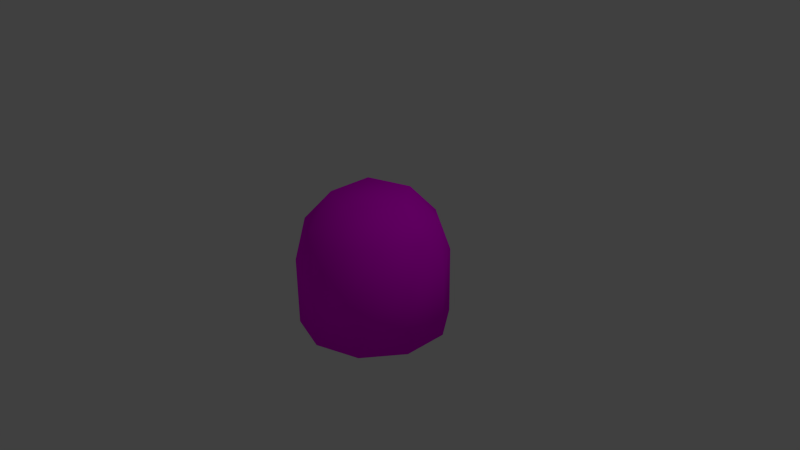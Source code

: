 # Source: knut.blend  (saved by Blender 2.76.0; exported with 4.5.12 LTS)
import bpy
from mathutils import Matrix  # noqa: F401  (used for matrix-valued properties, if any)

bpy.ops.wm.read_factory_settings(use_empty=True)
scene = bpy.context.scene
scene.name = 'Scene'

# ---- collections
col_collection_1 = bpy.data.collections.new('Collection 1'); scene.collection.children.link(col_collection_1)

# ---- images (referenced by path relative to the original .blend; pixels are not part of the script)
import os
ASSET_DIR = os.environ.get("B2B_ASSET_DIR", "")  # directory of the original .blend (textures are referenced by path, not embedded)
HERE = os.path.dirname(os.path.abspath(__file__))  # packed textures are extracted next to this script under _unpacked/

def load_image(name, relpath, width, height, colorspace="sRGB"):
    """Load a texture the original file referenced (path relative to the .blend, or extracted next to this script)."""
    p = next((c for c in (os.path.join(HERE, relpath), os.path.join(ASSET_DIR, relpath)) if relpath and os.path.exists(c)), "")
    if p:
        img = bpy.data.images.load(p, check_existing=True)
        img.name = name
    else:  # same state as the original file: an image datablock whose file is absent (Cycles renders it pink)
        img = bpy.data.images.new(name, width, height)
        img.source = "FILE"
        img.filepath = "//" + (relpath or name)
    img.colorspace_settings.name = colorspace
    return img
img_untitled = load_image('Untitled', 'knut.png', 1024, 1024, 'sRGB')

# ---- materials (node trees are filled in below, after node groups)
mat_material_001 = bpy.data.materials.new('Material.001')
mat_material_001.alpha_threshold = 0.0
mat_material_001.roughness = 0.5

# ---- material node trees
mat_material_001.use_nodes = True; mat_material_001.node_tree.nodes.clear()
_N = mat_material_001.node_tree.nodes; _L = mat_material_001.node_tree.links
n0 = _N.new('ShaderNodeOutputMaterial'); n0.name = 'Material Output'; n0.location = (300, 300)
n1 = _N.new('ShaderNodeBsdfDiffuse'); n1.name = 'Diffuse BSDF'; n1.location = (10, 300)
n2 = _N.new('ShaderNodeTexImage'); n2.name = 'Image Texture'; n2.location = (-180, 300)
n2.width = 140
n2.image = img_untitled
_L.new(n1.outputs[0], n0.inputs[0])
_L.new(n2.outputs[0], n1.inputs[0])
n0.is_active_output = True

# ---- world
world_world = bpy.data.worlds.new('World'); scene.world = world_world
world_world.color = (0.05088, 0.05088, 0.05088)
world_world.use_sun_shadow = False
world_world.sun_shadow_jitter_overblur = 0.0
world_world.cycles.sampling_method = 'MANUAL'
world_world.cycles.sample_map_resolution = 256

# ---- cameras
cam_camera = bpy.data.cameras.new('Camera')
cam_camera.clip_end = 100.0
cam_camera.lens = 35.0
cam_camera.sensor_width = 32.0
cam_camera.sensor_height = 18.0
cam_camera.ortho_scale = 7.314
cam_camera.dof.focus_distance = 0.0

# ---- lights
light_lamp = bpy.data.lights.new('Lamp', 'POINT')
light_lamp.transmission_factor = 0.0
light_lamp.cutoff_distance = 30.0
light_lamp.energy = 100.0
light_lamp.shadow_buffer_clip_start = 1.001
light_lamp.shadow_soft_size = 0.1
light_lamp.shadow_maximum_resolution = 0.006
light_lamp.use_absolute_resolution = True
light_lamp.cycles.use_multiple_importance_sampling = False

# ---- meshes
me_icosphere = bpy.data.meshes.new('Icosphere')
me_icosphere.from_pydata([(0.2764, -0.8506, 0.4472), (-0.7236, -0.5257, 0.4472), (-0.7236, 0.5257, 0.4472), (0.2764, 0.8506, 0.4472), (0.8944, 0.0, 0.4472), (0.0, 0.0, 0.8709), (0.9511, -0.309, 0.0), (0.9511, 0.309, 0.0), (0.0, -1.0, 0.0), (0.5878, -0.809, 0.0), (-0.9511, -0.309, 0.0), (-0.5878, -0.809, 0.0), (-0.5878, 0.809, 0.0), (-0.9511, 0.309, 0.0), (0.5878, 0.809, 0.0), (0.0, 1.0, 0.0), (0.6882, -0.5, 0.5257), (-0.2629, -0.809, 0.5257), (-0.8506, 0.0, 0.5257), (-0.2629, 0.809, 0.5257), (0.6882, 0.5, 0.5257), (0.1625, -0.5, 0.8507), (0.5257, 0.0, 0.8507), (-0.4253, -0.309, 0.8507), (-0.4253, 0.309, 0.8507), (0.1625, 0.5, 0.8507), (0.9511, -0.309, -0.9275), (0.9511, 0.309, -0.9275), (0.0, -1.0, -0.9275), (0.5878, -0.809, -0.9275), (-0.9511, -0.309, -0.9275), (-0.5878, -0.809, -0.9275), (-0.5878, 0.809, -0.9275), (-0.9511, 0.309, -0.9275), (0.5878, 0.809, -0.9275), (0.0, 1.0, -0.9275), (0.0, 0.0, -0.9275)], [], [(3, 19, 25), (20, 3, 25), (22, 20, 25, 5), (25, 19, 24, 5), (24, 18, 23, 5), (23, 17, 21, 5), (6, 7, 4, 16), (7, 14, 20, 4), (14, 15, 3, 20), (15, 12, 19, 3), (12, 13, 2, 19), (13, 10, 18, 2), (10, 11, 1, 18), (11, 8, 17, 1), (9, 6, 16, 0), (12, 15, 35, 32), (14, 7, 27, 34), (9, 8, 28, 29), (15, 14, 34, 35), (7, 6, 26, 27), (13, 12, 32, 33), (6, 9, 29, 26), (8, 11, 31, 28), (11, 10, 30, 31), (10, 13, 33, 30), (8, 9, 0, 17), (21, 16, 22, 5), (27, 26, 36), (26, 29, 36), (29, 28, 36), (28, 31, 36), (30, 36, 31), (30, 33, 36), (33, 32, 36), (32, 35, 36), (35, 34, 36), (34, 27, 36), (19, 2, 24), (18, 24, 2), (18, 1, 23), (17, 23, 1), (17, 0, 21), (16, 21, 0), (16, 4, 22), (20, 22, 4)])
me_icosphere.polygons.foreach_set('use_smooth', [True] * 45)
_uv = me_icosphere.uv_layers.new(name='UVMap')
_uv.uv.foreach_set('vector', [0.4176, 0.7146, 0.4056, 0.7921, 0.3495, 0.7367, 0.3623, 0.6589, 0.4176, 0.7146, 0.3495, 0.7367, 0.2923, 0.6951, 0.3623, 0.6589, 0.3495, 0.7367, 0.2923, 0.7553, 0.3495, 0.7367, 0.4056, 0.7921, 0.3276, 0.804, 0.2923, 0.7553, 0.3276, 0.804, 0.2922, 0.8744, 0.2569, 0.804, 0.2923, 0.7553, 0.2569, 0.804, 0.179, 0.7921, 0.235, 0.7367, 0.2923, 0.7553, 0.2248, 0.5476, 0.3599, 0.5477, 0.2923, 0.6235, 0.2223, 0.6589, 0.3599, 0.5477, 0.4689, 0.6269, 0.3623, 0.6589, 0.2923, 0.6235, 0.4689, 0.6269, 0.5106, 0.7554, 0.4176, 0.7146, 0.3623, 0.6589, 0.5106, 0.7554, 0.4689, 0.8836, 0.4056, 0.7921, 0.4176, 0.7146, 0.4689, 0.8836, 0.3596, 0.963, 0.3697, 0.8619, 0.4056, 0.7921, 0.3596, 0.963, 0.2248, 0.9629, 0.2922, 0.8744, 0.3697, 0.8619, 0.2248, 0.9629, 0.1155, 0.8835, 0.2148, 0.8619, 0.2922, 0.8744, 0.1155, 0.8835, 0.07392, 0.7553, 0.179, 0.7921, 0.2148, 0.8619, 0.1157, 0.6268, 0.2248, 0.5476, 0.2223, 0.6589, 0.167, 0.7145, 0.9247, 0.178, 0.9544, 0.2694, 0.8172, 0.3139, 0.7875, 0.2225, 0.8723, 0.522, 0.7945, 0.5785, 0.7098, 0.4618, 0.7875, 0.4053, 0.3987, 0.4499, 0.369, 0.3585, 0.5062, 0.3139, 0.5359, 0.4053, 0.9544, 0.3585, 0.9247, 0.4499, 0.7875, 0.4053, 0.8172, 0.3139, 0.7098, 0.606, 0.6137, 0.606, 0.6137, 0.4618, 0.7098, 0.4618, 0.7945, 0.04935, 0.8723, 0.1058, 0.7875, 0.2225, 0.7098, 0.166, 0.5289, 0.5785, 0.4511, 0.522, 0.5359, 0.4053, 0.6137, 0.4618, 0.369, 0.2694, 0.3987, 0.178, 0.5359, 0.2225, 0.5062, 0.3139, 0.4511, 0.1058, 0.5289, 0.04935, 0.6137, 0.166, 0.5359, 0.2225, 0.6137, 0.0218, 0.7098, 0.0218, 0.7098, 0.166, 0.6137, 0.166, 0.07392, 0.7553, 0.1157, 0.6268, 0.167, 0.7145, 0.179, 0.7921, 0.235, 0.7367, 0.2223, 0.6589, 0.2923, 0.6951, 0.2923, 0.7553, 0.7098, 0.4618, 0.6137, 0.4618, 0.6617, 0.3139, 0.6137, 0.4618, 0.5359, 0.4053, 0.6617, 0.3139, 0.5359, 0.4053, 0.5062, 0.3139, 0.6617, 0.3139, 0.5062, 0.3139, 0.5359, 0.2225, 0.6617, 0.3139, 0.6137, 0.166, 0.6617, 0.3139, 0.5359, 0.2225, 0.6137, 0.166, 0.7098, 0.166, 0.6617, 0.3139, 0.7098, 0.166, 0.7875, 0.2225, 0.6617, 0.3139, 0.7875, 0.2225, 0.8172, 0.3139, 0.6617, 0.3139, 0.8172, 0.3139, 0.7875, 0.4053, 0.6617, 0.3139, 0.7875, 0.4053, 0.7098, 0.4618, 0.6617, 0.3139, 0.4056, 0.7921, 0.3697, 0.8619, 0.3276, 0.804, 0.2922, 0.8744, 0.3276, 0.804, 0.3697, 0.8619, 0.2922, 0.8744, 0.2148, 0.8619, 0.2569, 0.804, 0.179, 0.7921, 0.2569, 0.804, 0.2148, 0.8619, 0.179, 0.7921, 0.167, 0.7145, 0.235, 0.7367, 0.2223, 0.6589, 0.235, 0.7367, 0.167, 0.7145, 0.2223, 0.6589, 0.2923, 0.6235, 0.2923, 0.6951, 0.3623, 0.6589, 0.2923, 0.6951, 0.2923, 0.6235])
me_icosphere.materials.append(mat_material_001)
me_icosphere.use_remesh_preserve_volume = False
me_icosphere.use_remesh_preserve_attributes = False
me_icosphere.use_mirror_vertex_groups = False
me_icosphere.update()

# ---- objects
ob_icosphere = bpy.data.objects.new('Icosphere', me_icosphere)
ob_lamp = bpy.data.objects.new('Lamp', light_lamp)
ob_camera = bpy.data.objects.new('Camera', cam_camera)

# ---- transforms, parenting, visibility, modifiers, constraints
ob_icosphere.location = (0.0, 0.0, 0.0)
ob_icosphere.lineart.crease_threshold = 0.0
ob_lamp.location = (4.076, 1.005, 5.904)
ob_lamp.rotation_euler = (0.6503, 0.05522, 1.866)
ob_lamp.lock_rotations_4d = False
ob_lamp.empty_display_type = 'ARROWS'
ob_lamp.color = (0.0, 0.0, 0.0, 0.0)
ob_lamp.lineart.crease_threshold = 0.0
ob_camera.location = (7.481, -6.508, 5.344)
ob_camera.rotation_euler = (1.109, 0.01082, 0.8149)
ob_camera.lock_rotations_4d = False
ob_camera.empty_display_type = 'ARROWS'
ob_camera.color = (0.0, 0.0, 0.0, 0.0)
ob_camera.display_type = 'WIRE'
ob_camera.lineart.crease_threshold = 0.0

# ---- collection membership
col_collection_1.objects.link(ob_icosphere)
col_collection_1.objects.link(ob_lamp)
col_collection_1.objects.link(ob_camera)

# ---- scene / render settings (as saved in the file)
scene.camera = ob_camera
scene.frame_start = 1; scene.frame_end = 250; scene.frame_set(1)
scene.render.engine = 'CYCLES'
scene.render.resolution_percentage = 50
scene.render.dither_intensity = 0.0
scene.cycles.use_denoising = False
scene.cycles.samples = 10
scene.cycles.sampling_pattern = 'TABULATED_SOBOL'
scene.cycles.light_sampling_threshold = 0.0
scene.cycles.use_adaptive_sampling = False
scene.cycles.use_light_tree = False
scene.cycles.blur_glossy = 0.0
scene.cycles.pixel_filter_type = 'GAUSSIAN'
scene.cycles.sample_clamp_indirect = 0.0
scene.view_settings.view_transform = 'Standard'
bpy.context.view_layer.update()
